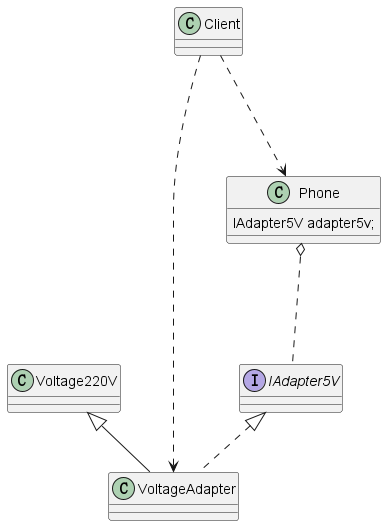

The diagram above was rendered by PlantUML. Its source (embedded in the PNG):
@startuml
'https://plantuml.com/class-diagram


class Voltage220V{}

interface IAdapter5V{}

class VoltageAdapter extends Voltage220V implements IAdapter5V{
}

class Phone{
    IAdapter5V adapter5v;
}

Phone o... IAdapter5V

Client ...>Phone
Client ...>VoltageAdapter


@enduml